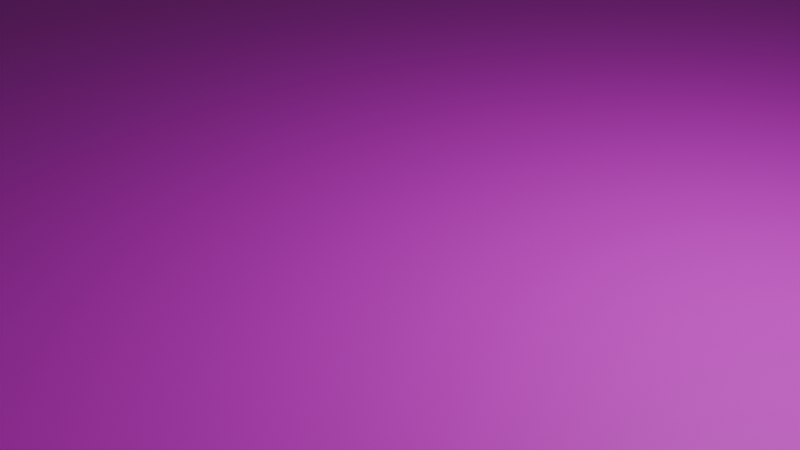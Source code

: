 # Source: portal-lab-floor.blend  (saved by Blender 4.2.66; exported with 4.5.12 LTS)
import bpy
from mathutils import Matrix  # noqa: F401  (used for matrix-valued properties, if any)

bpy.ops.wm.read_factory_settings(use_empty=True)
scene = bpy.context.scene
scene.name = 'Scene'

# ---- collections
col_collection = bpy.data.collections.new('Collection'); scene.collection.children.link(col_collection)

# ---- images (referenced by path relative to the original .blend; pixels are not part of the script)
import os
ASSET_DIR = os.environ.get("B2B_ASSET_DIR", "")  # directory of the original .blend (textures are referenced by path, not embedded)
HERE = os.path.dirname(os.path.abspath(__file__))  # packed textures are extracted next to this script under _unpacked/

def load_image(name, relpath, width, height, colorspace="sRGB"):
    """Load a texture the original file referenced (path relative to the .blend, or extracted next to this script)."""
    p = next((c for c in (os.path.join(HERE, relpath), os.path.join(ASSET_DIR, relpath)) if relpath and os.path.exists(c)), "")
    if p:
        img = bpy.data.images.load(p, check_existing=True)
        img.name = name
    else:  # same state as the original file: an image datablock whose file is absent (Cycles renders it pink)
        img = bpy.data.images.new(name, width, height)
        img.source = "FILE"
        img.filepath = "//" + (relpath or name)
    img.colorspace_settings.name = colorspace
    return img
img_portal_floor_jpg_001 = load_image('portal-floor.jpg.001', 'portal-floor.jpg', 1024, 1024, 'sRGB')

# ---- materials (node trees are filled in below, after node groups)
mat_material_002 = bpy.data.materials.new('Material.002')

# ---- material node trees
mat_material_002.use_nodes = True; mat_material_002.node_tree.nodes.clear()
_N = mat_material_002.node_tree.nodes; _L = mat_material_002.node_tree.links
n0 = _N.new('ShaderNodeBsdfPrincipled'); n0.name = 'Principled BSDF'; n0.location = (113, 275)
n1 = _N.new('ShaderNodeOutputMaterial'); n1.name = 'Material Output'; n1.location = (487, 228)
n2 = _N.new('ShaderNodeTexImage'); n2.name = 'Image Texture'; n2.location = (-272, 265)
n2.image = img_portal_floor_jpg_001
_L.new(n0.outputs[0], n1.inputs[0])
_L.new(n2.outputs[0], n0.inputs[0])
n1.is_active_output = True

# ---- world
world_world = bpy.data.worlds.new('World'); scene.world = world_world
world_world.use_nodes = True; world_world.node_tree.nodes.clear()
_N = world_world.node_tree.nodes; _L = world_world.node_tree.links
n0 = _N.new('ShaderNodeOutputWorld'); n0.name = 'World Output'; n0.location = (300, 300)
n1 = _N.new('ShaderNodeBackground'); n1.name = 'Background'; n1.location = (10, 300)
n1.inputs[0].default_value = (0.05088, 0.05088, 0.05088, 1.0)
_L.new(n1.outputs[0], n0.inputs[0])
n0.is_active_output = True
world_world.color = (0.05088, 0.05088, 0.05088)
world_world.sun_shadow_jitter_overblur = 0.0

# ---- cameras
cam_camera = bpy.data.cameras.new('Camera')
cam_camera.clip_end = 100.0
cam_camera.ortho_scale = 7.314

# ---- lights
light_light = bpy.data.lights.new('Light', 'POINT')
light_light.energy = 1000.0
light_light.shadow_soft_size = 0.1

# ---- meshes
me_plane_001 = bpy.data.meshes.new('Plane.001')
me_plane_001.from_pydata([(-7.178, -7.178, 0.0), (7.178, -7.178, 0.0), (-7.178, 7.178, 0.0), (7.178, 7.178, 0.0)], [], [(0, 1, 3, 2)])
_uv = me_plane_001.uv_layers.new(name='UVMap')
_uv.uv.foreach_set('vector', [-7.168, -7.168, 8.168, -7.168, 8.168, 8.168, -7.168, 8.168])
me_plane_001.materials.append(mat_material_002)
me_plane_001.update()

# ---- objects
ob_light = bpy.data.objects.new('Light', light_light)
ob_camera = bpy.data.objects.new('Camera', cam_camera)
ob_plane_001 = bpy.data.objects.new('Plane.001', me_plane_001)

# ---- transforms, parenting, visibility, modifiers, constraints
ob_light.location = (4.076, 1.005, 5.904)
ob_light.rotation_euler = (0.6503, 0.05522, 1.866)
ob_light.lock_rotations_4d = False
ob_light.empty_display_type = 'ARROWS'
ob_light.color = (0.0, 0.0, 0.0, 0.0)
ob_light.lineart.crease_threshold = 0.0
ob_camera.location = (7.359, -6.926, 4.958)
ob_camera.rotation_euler = (1.109, 0.0, 0.8149)
ob_camera.lock_rotations_4d = False
ob_camera.empty_display_type = 'ARROWS'
ob_camera.color = (0.0, 0.0, 0.0, 0.0)
ob_camera.display_type = 'WIRE'
ob_camera.lineart.crease_threshold = 0.0
ob_plane_001.location = (0.0, 0.0, 0.0)
ob_plane_001.scale = (-16.91, -9.926, -9.926)

# ---- collection membership
col_collection.objects.link(ob_light)
col_collection.objects.link(ob_camera)
col_collection.objects.link(ob_plane_001)

# ---- scene / render settings (as saved in the file)
scene.camera = ob_camera
scene.frame_start = 1; scene.frame_end = 250; scene.frame_set(1)
scene.render.engine = 'BLENDER_EEVEE_NEXT'
bpy.context.view_layer.update()
